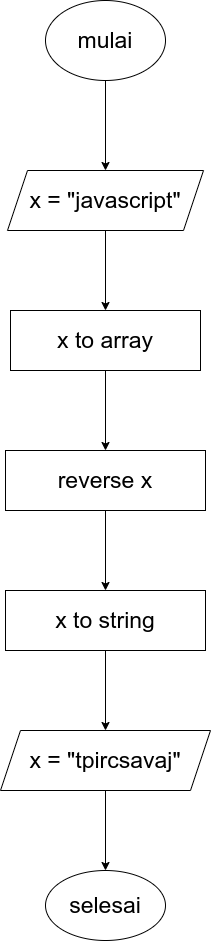

The diagram above was exported from draw.io. Its source (the exported page's mxGraphModel, read from the mxfile embedded in the PNG):
<mxGraphModel dx="1054" dy="456" grid="1" gridSize="10" guides="1" tooltips="1" connect="1" arrows="1" fold="1" page="1" pageScale="1" pageWidth="850" pageHeight="1100" math="0" shadow="0">
  <root>
    <mxCell id="0" />
    <mxCell id="1" parent="0" />
    <mxCell id="PwaXVg99x7BxSOdOsqE4-2" value="" style="edgeStyle=orthogonalEdgeStyle;rounded=0;orthogonalLoop=1;jettySize=auto;html=1;" edge="1" parent="1" source="WWTK92IbrmhYw3gFDAWv-2" target="PwaXVg99x7BxSOdOsqE4-1">
      <mxGeometry relative="1" as="geometry" />
    </mxCell>
    <mxCell id="WWTK92IbrmhYw3gFDAWv-2" value="mulai" style="ellipse;whiteSpace=wrap;html=1;fontColor=default;fillColor=default;strokeColor=default;fontFamily=Helvetica;fontSize=23;" parent="1" vertex="1">
      <mxGeometry x="364" y="10" width="120" height="80" as="geometry" />
    </mxCell>
    <mxCell id="PwaXVg99x7BxSOdOsqE4-4" value="" style="edgeStyle=orthogonalEdgeStyle;rounded=0;orthogonalLoop=1;jettySize=auto;html=1;" edge="1" parent="1" source="PwaXVg99x7BxSOdOsqE4-1" target="PwaXVg99x7BxSOdOsqE4-3">
      <mxGeometry relative="1" as="geometry" />
    </mxCell>
    <mxCell id="PwaXVg99x7BxSOdOsqE4-1" value="x = &quot;javascript&quot;" style="shape=parallelogram;perimeter=parallelogramPerimeter;whiteSpace=wrap;html=1;fixedSize=1;fontSize=23;" vertex="1" parent="1">
      <mxGeometry x="326" y="180" width="196" height="60" as="geometry" />
    </mxCell>
    <mxCell id="PwaXVg99x7BxSOdOsqE4-6" value="" style="edgeStyle=orthogonalEdgeStyle;rounded=0;orthogonalLoop=1;jettySize=auto;html=1;" edge="1" parent="1" source="PwaXVg99x7BxSOdOsqE4-3" target="PwaXVg99x7BxSOdOsqE4-5">
      <mxGeometry relative="1" as="geometry" />
    </mxCell>
    <mxCell id="PwaXVg99x7BxSOdOsqE4-3" value="x to array" style="whiteSpace=wrap;html=1;fontSize=23;" vertex="1" parent="1">
      <mxGeometry x="329" y="320" width="190" height="60" as="geometry" />
    </mxCell>
    <mxCell id="PwaXVg99x7BxSOdOsqE4-9" value="" style="edgeStyle=orthogonalEdgeStyle;rounded=0;orthogonalLoop=1;jettySize=auto;html=1;" edge="1" parent="1" source="PwaXVg99x7BxSOdOsqE4-5" target="PwaXVg99x7BxSOdOsqE4-8">
      <mxGeometry relative="1" as="geometry" />
    </mxCell>
    <mxCell id="PwaXVg99x7BxSOdOsqE4-5" value="reverse x" style="whiteSpace=wrap;html=1;fontSize=23;" vertex="1" parent="1">
      <mxGeometry x="324" y="460" width="200" height="60" as="geometry" />
    </mxCell>
    <mxCell id="PwaXVg99x7BxSOdOsqE4-11" value="" style="edgeStyle=orthogonalEdgeStyle;rounded=0;orthogonalLoop=1;jettySize=auto;html=1;" edge="1" parent="1" source="PwaXVg99x7BxSOdOsqE4-8" target="PwaXVg99x7BxSOdOsqE4-10">
      <mxGeometry relative="1" as="geometry" />
    </mxCell>
    <mxCell id="PwaXVg99x7BxSOdOsqE4-8" value="x to string" style="whiteSpace=wrap;html=1;fontSize=23;" vertex="1" parent="1">
      <mxGeometry x="324" y="600" width="200" height="60" as="geometry" />
    </mxCell>
    <mxCell id="PwaXVg99x7BxSOdOsqE4-13" value="" style="edgeStyle=orthogonalEdgeStyle;rounded=0;orthogonalLoop=1;jettySize=auto;html=1;" edge="1" parent="1" source="PwaXVg99x7BxSOdOsqE4-10" target="PwaXVg99x7BxSOdOsqE4-12">
      <mxGeometry relative="1" as="geometry" />
    </mxCell>
    <mxCell id="PwaXVg99x7BxSOdOsqE4-10" value="x = &quot;tpircsavaj&quot;" style="shape=parallelogram;perimeter=parallelogramPerimeter;whiteSpace=wrap;html=1;fixedSize=1;fontSize=23;" vertex="1" parent="1">
      <mxGeometry x="319" y="740" width="210" height="60" as="geometry" />
    </mxCell>
    <mxCell id="PwaXVg99x7BxSOdOsqE4-12" value="selesai" style="ellipse;whiteSpace=wrap;html=1;fontSize=23;" vertex="1" parent="1">
      <mxGeometry x="364" y="880" width="120" height="70" as="geometry" />
    </mxCell>
  </root>
</mxGraphModel>